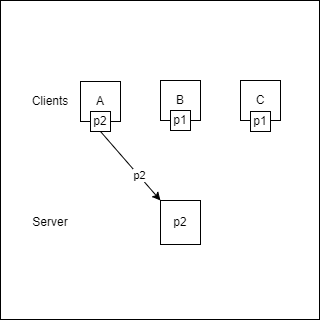

The diagram above was exported from draw.io. Its source (the exported page's mxGraphModel, read from the mxfile embedded in the PNG):
<mxGraphModel dx="1098" dy="1075" grid="1" gridSize="10" guides="1" tooltips="1" connect="1" arrows="1" fold="1" page="1" pageScale="1" pageWidth="1169" pageHeight="827" math="0" shadow="0">
  <root>
    <mxCell id="0" />
    <mxCell id="1" parent="0" />
    <mxCell id="Q6Cjvk2y7IPBoMIzAZ4u-1" value="" style="whiteSpace=wrap;html=1;aspect=fixed;" parent="1" vertex="1">
      <mxGeometry x="200" y="200" width="319" height="319" as="geometry" />
    </mxCell>
    <mxCell id="3N-HcHXxLlA_IWJN3B69-1" value="C" style="whiteSpace=wrap;html=1;aspect=fixed;" parent="1" vertex="1">
      <mxGeometry x="440" y="280" width="40" height="40" as="geometry" />
    </mxCell>
    <mxCell id="3N-HcHXxLlA_IWJN3B69-2" value="A" style="whiteSpace=wrap;html=1;aspect=fixed;" parent="1" vertex="1">
      <mxGeometry x="280" y="281" width="40" height="40" as="geometry" />
    </mxCell>
    <mxCell id="3N-HcHXxLlA_IWJN3B69-3" value="B" style="whiteSpace=wrap;html=1;aspect=fixed;" parent="1" vertex="1">
      <mxGeometry x="360" y="280" width="40" height="40" as="geometry" />
    </mxCell>
    <mxCell id="3N-HcHXxLlA_IWJN3B69-4" value="Clients" style="text;html=1;align=center;verticalAlign=middle;whiteSpace=wrap;rounded=0;" parent="1" vertex="1">
      <mxGeometry x="220" y="286" width="60" height="30" as="geometry" />
    </mxCell>
    <mxCell id="3N-HcHXxLlA_IWJN3B69-5" value="Server" style="text;html=1;align=center;verticalAlign=middle;whiteSpace=wrap;rounded=0;" parent="1" vertex="1">
      <mxGeometry x="220" y="407" width="60" height="30" as="geometry" />
    </mxCell>
    <mxCell id="3N-HcHXxLlA_IWJN3B69-6" value="p2" style="rounded=0;whiteSpace=wrap;html=1;" parent="1" vertex="1">
      <mxGeometry x="360" y="400" width="40" height="44" as="geometry" />
    </mxCell>
    <mxCell id="3N-HcHXxLlA_IWJN3B69-17" value="" style="endArrow=classic;html=1;rounded=0;exitX=0.5;exitY=1;exitDx=0;exitDy=0;entryX=0;entryY=0;entryDx=0;entryDy=0;" parent="1" source="3N-HcHXxLlA_IWJN3B69-22" target="3N-HcHXxLlA_IWJN3B69-6" edge="1">
      <mxGeometry width="50" height="50" relative="1" as="geometry">
        <mxPoint x="260" y="580" as="sourcePoint" />
        <mxPoint x="310" y="530" as="targetPoint" />
      </mxGeometry>
    </mxCell>
    <mxCell id="3N-HcHXxLlA_IWJN3B69-18" value="p2" style="edgeLabel;html=1;align=center;verticalAlign=middle;resizable=0;points=[];" parent="3N-HcHXxLlA_IWJN3B69-17" vertex="1" connectable="0">
      <mxGeometry x="0.278" relative="1" as="geometry">
        <mxPoint as="offset" />
      </mxGeometry>
    </mxCell>
    <mxCell id="3N-HcHXxLlA_IWJN3B69-19" value="p1" style="rounded=0;whiteSpace=wrap;html=1;" parent="1" vertex="1">
      <mxGeometry x="370" y="310" width="20" height="20" as="geometry" />
    </mxCell>
    <mxCell id="3N-HcHXxLlA_IWJN3B69-20" value="p1" style="rounded=0;whiteSpace=wrap;html=1;" parent="1" vertex="1">
      <mxGeometry x="450" y="311" width="20" height="20" as="geometry" />
    </mxCell>
    <mxCell id="3N-HcHXxLlA_IWJN3B69-23" value="" style="endArrow=classic;html=1;rounded=0;exitX=0.5;exitY=1;exitDx=0;exitDy=0;entryX=0;entryY=0;entryDx=0;entryDy=0;" parent="1" source="3N-HcHXxLlA_IWJN3B69-2" target="3N-HcHXxLlA_IWJN3B69-22" edge="1">
      <mxGeometry width="50" height="50" relative="1" as="geometry">
        <mxPoint x="300" y="321" as="sourcePoint" />
        <mxPoint x="400" y="401" as="targetPoint" />
      </mxGeometry>
    </mxCell>
    <mxCell id="3N-HcHXxLlA_IWJN3B69-22" value="p2" style="rounded=0;whiteSpace=wrap;html=1;" parent="1" vertex="1">
      <mxGeometry x="290" y="311" width="20" height="20" as="geometry" />
    </mxCell>
  </root>
</mxGraphModel>